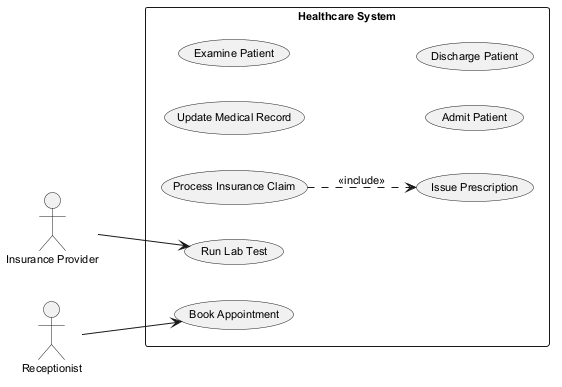

The diagram above was rendered by PlantUML. Its source (embedded in the PNG):
@startuml
skinparam defaultFontSize 11
left to right direction
actor "Insurance Provider" as IP
actor "Receptionist" as R
rectangle "Healthcare System" {
  usecase "Process Insurance Claim" as UC_ProcessInsuranceClaim
  usecase "Update Medical Record" as UC_UpdateMedicalRecord
  usecase "Run Lab Test" as UC_RunLabTest
  usecase "Book Appointment" as UC_BookAppointment
  usecase "Examine Patient" as UC_ExaminePatient
  usecase "Issue Prescription" as UC_IssuePrescription
  usecase "Admit Patient" as UC_AdmitPatient
  usecase "Discharge Patient" as UC_DischargePatient
}
IP --> UC_RunLabTest
R --> UC_BookAppointment
UC_ProcessInsuranceClaim ..> UC_IssuePrescription : <<include>>
@enduml